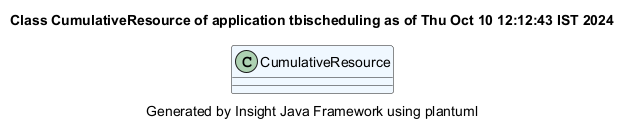

The diagram above was rendered by PlantUML. Its source (embedded in the PNG):
@startuml
title Class CumulativeResource of application tbischeduling as of Thu Oct 10 12:12:43 IST 2024
caption Generated by Insight Java Framework using plantuml
class CumulativeResource #aliceblue

@enduml